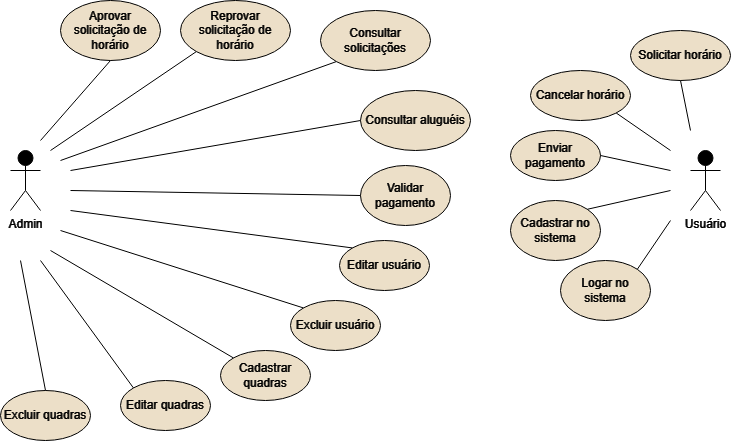

The diagram above was exported from draw.io. Its source (the exported page's mxGraphModel, read from the mxfile embedded in the PNG):
<mxGraphModel dx="1137" dy="505" grid="1" gridSize="10" guides="1" tooltips="1" connect="1" arrows="1" fold="1" page="1" pageScale="1" pageWidth="827" pageHeight="1169" background="#000000" math="0" shadow="0">
  <root>
    <mxCell id="0" />
    <mxCell id="1" parent="0" />
    <mxCell id="V_AtD9nvqvHA9Gs4a3xM-1" value="Admin" style="shape=umlActor;verticalLabelPosition=bottom;verticalAlign=top;html=1;outlineConnect=0;strokeColor=#FFFFFF;fontColor=#FFFFFF;" vertex="1" parent="1">
      <mxGeometry x="40" y="150" width="30" height="60" as="geometry" />
    </mxCell>
    <mxCell id="V_AtD9nvqvHA9Gs4a3xM-2" value="Usuário" style="shape=umlActor;verticalLabelPosition=bottom;verticalAlign=top;html=1;outlineConnect=0;strokeColor=#FFFFFF;fontColor=#FFFFFF;" vertex="1" parent="1">
      <mxGeometry x="720" y="150" width="30" height="60" as="geometry" />
    </mxCell>
    <mxCell id="V_AtD9nvqvHA9Gs4a3xM-3" value="Aprovar solicitação de horário" style="ellipse;whiteSpace=wrap;html=1;fillColor=#2B1E07;fillStyle=solid;strokeColor=#FFFFFF;fontColor=#FFFFFF;" vertex="1" parent="1">
      <mxGeometry x="90" width="100" height="60" as="geometry" />
    </mxCell>
    <mxCell id="V_AtD9nvqvHA9Gs4a3xM-4" value="Solicitar horário" style="ellipse;whiteSpace=wrap;html=1;fillColor=#2B1E07;strokeColor=#FFFFFF;fontColor=#FFFFFF;" vertex="1" parent="1">
      <mxGeometry x="660" y="30" width="100" height="50" as="geometry" />
    </mxCell>
    <mxCell id="V_AtD9nvqvHA9Gs4a3xM-5" value="Reprovar solicitação de horário" style="ellipse;whiteSpace=wrap;html=1;fillColor=#2B1E07;strokeColor=#FFFFFF;fontColor=#FFFFFF;" vertex="1" parent="1">
      <mxGeometry x="210" width="110" height="60" as="geometry" />
    </mxCell>
    <mxCell id="V_AtD9nvqvHA9Gs4a3xM-6" value="Cancelar horário" style="ellipse;whiteSpace=wrap;html=1;fillColor=#2B1E07;strokeColor=#FFFFFF;fontColor=#FFFFFF;" vertex="1" parent="1">
      <mxGeometry x="560" y="70" width="100" height="50" as="geometry" />
    </mxCell>
    <mxCell id="V_AtD9nvqvHA9Gs4a3xM-7" value="Enviar pagamento" style="ellipse;whiteSpace=wrap;html=1;fillColor=#2B1E07;strokeColor=#FFFFFF;fontColor=#FFFFFF;" vertex="1" parent="1">
      <mxGeometry x="540" y="130" width="90" height="50" as="geometry" />
    </mxCell>
    <mxCell id="V_AtD9nvqvHA9Gs4a3xM-8" value="Consultar aluguéis" style="ellipse;whiteSpace=wrap;html=1;fillColor=#2B1E07;strokeColor=#FFFFFF;fontColor=#FFFFFF;" vertex="1" parent="1">
      <mxGeometry x="390" y="90" width="110" height="60" as="geometry" />
    </mxCell>
    <mxCell id="V_AtD9nvqvHA9Gs4a3xM-9" value="Consultar solicitações" style="ellipse;whiteSpace=wrap;html=1;fillColor=#2B1E07;strokeColor=#FFFFFF;fontColor=#FFFFFF;" vertex="1" parent="1">
      <mxGeometry x="350" y="10" width="110" height="60" as="geometry" />
    </mxCell>
    <mxCell id="V_AtD9nvqvHA9Gs4a3xM-10" value="Validar pagamento" style="ellipse;whiteSpace=wrap;html=1;fillColor=#2B1E07;strokeColor=#FFFFFF;fontColor=#FFFFFF;" vertex="1" parent="1">
      <mxGeometry x="390" y="165" width="90" height="60" as="geometry" />
    </mxCell>
    <mxCell id="V_AtD9nvqvHA9Gs4a3xM-13" value="" style="endArrow=none;endFill=0;endSize=24;html=1;rounded=0;entryX=0.5;entryY=1;entryDx=0;entryDy=0;strokeColor=#FFFFFF;" edge="1" parent="1" target="V_AtD9nvqvHA9Gs4a3xM-3">
      <mxGeometry width="160" relative="1" as="geometry">
        <mxPoint x="70" y="140" as="sourcePoint" />
        <mxPoint x="190" y="114.5" as="targetPoint" />
      </mxGeometry>
    </mxCell>
    <mxCell id="V_AtD9nvqvHA9Gs4a3xM-14" value="" style="endArrow=none;endFill=0;endSize=24;html=1;rounded=0;entryX=0;entryY=1;entryDx=0;entryDy=0;strokeColor=#FFFFFF;" edge="1" parent="1" target="V_AtD9nvqvHA9Gs4a3xM-5">
      <mxGeometry width="160" relative="1" as="geometry">
        <mxPoint x="80" y="150" as="sourcePoint" />
        <mxPoint x="160" y="90" as="targetPoint" />
      </mxGeometry>
    </mxCell>
    <mxCell id="V_AtD9nvqvHA9Gs4a3xM-15" value="" style="endArrow=none;endFill=0;endSize=24;html=1;rounded=0;entryX=0;entryY=1;entryDx=0;entryDy=0;strokeColor=#FFFFFF;" edge="1" parent="1" target="V_AtD9nvqvHA9Gs4a3xM-9">
      <mxGeometry width="160" relative="1" as="geometry">
        <mxPoint x="90" y="160" as="sourcePoint" />
        <mxPoint x="226" y="121" as="targetPoint" />
      </mxGeometry>
    </mxCell>
    <mxCell id="V_AtD9nvqvHA9Gs4a3xM-16" value="Editar usuário" style="ellipse;whiteSpace=wrap;html=1;fillColor=#2B1E07;strokeColor=#FFFFFF;fontColor=#FFFFFF;" vertex="1" parent="1">
      <mxGeometry x="369" y="240" width="90" height="50" as="geometry" />
    </mxCell>
    <mxCell id="V_AtD9nvqvHA9Gs4a3xM-17" value="" style="endArrow=none;endFill=0;endSize=24;html=1;rounded=0;entryX=0;entryY=0.5;entryDx=0;entryDy=0;strokeColor=#FFFFFF;" edge="1" parent="1" target="V_AtD9nvqvHA9Gs4a3xM-8">
      <mxGeometry width="160" relative="1" as="geometry">
        <mxPoint x="100" y="170" as="sourcePoint" />
        <mxPoint x="376" y="71" as="targetPoint" />
      </mxGeometry>
    </mxCell>
    <mxCell id="V_AtD9nvqvHA9Gs4a3xM-18" value="" style="endArrow=none;endFill=0;endSize=24;html=1;rounded=0;entryX=0;entryY=0.5;entryDx=0;entryDy=0;strokeColor=#FFFFFF;" edge="1" parent="1" target="V_AtD9nvqvHA9Gs4a3xM-10">
      <mxGeometry width="160" relative="1" as="geometry">
        <mxPoint x="100" y="190" as="sourcePoint" />
        <mxPoint x="370" y="140" as="targetPoint" />
      </mxGeometry>
    </mxCell>
    <mxCell id="V_AtD9nvqvHA9Gs4a3xM-20" value="" style="endArrow=none;endFill=0;endSize=24;html=1;rounded=0;entryX=0;entryY=0;entryDx=0;entryDy=0;strokeColor=#FFFFFF;" edge="1" parent="1" target="V_AtD9nvqvHA9Gs4a3xM-16">
      <mxGeometry width="160" relative="1" as="geometry">
        <mxPoint x="100" y="210" as="sourcePoint" />
        <mxPoint x="370" y="269" as="targetPoint" />
      </mxGeometry>
    </mxCell>
    <mxCell id="V_AtD9nvqvHA9Gs4a3xM-21" value="Excluir usuário" style="ellipse;whiteSpace=wrap;html=1;fillColor=#2B1E07;strokeColor=#FFFFFF;fontColor=#FFFFFF;" vertex="1" parent="1">
      <mxGeometry x="320" y="300" width="90" height="50" as="geometry" />
    </mxCell>
    <mxCell id="V_AtD9nvqvHA9Gs4a3xM-22" value="" style="endArrow=none;endFill=0;endSize=24;html=1;rounded=0;entryX=0;entryY=0;entryDx=0;entryDy=0;strokeColor=#FFFFFF;" edge="1" parent="1" target="V_AtD9nvqvHA9Gs4a3xM-21">
      <mxGeometry width="160" relative="1" as="geometry">
        <mxPoint x="90" y="230" as="sourcePoint" />
        <mxPoint x="306" y="327" as="targetPoint" />
      </mxGeometry>
    </mxCell>
    <mxCell id="V_AtD9nvqvHA9Gs4a3xM-23" value="" style="endArrow=none;endFill=0;endSize=24;html=1;rounded=0;entryX=0.5;entryY=1;entryDx=0;entryDy=0;strokeColor=#FFFFFF;" edge="1" parent="1" target="V_AtD9nvqvHA9Gs4a3xM-4">
      <mxGeometry width="160" relative="1" as="geometry">
        <mxPoint x="720" y="130" as="sourcePoint" />
        <mxPoint x="400" y="130" as="targetPoint" />
      </mxGeometry>
    </mxCell>
    <mxCell id="V_AtD9nvqvHA9Gs4a3xM-24" value="" style="endArrow=none;endFill=0;endSize=24;html=1;rounded=0;entryX=1;entryY=1;entryDx=0;entryDy=0;strokeColor=#FFFFFF;" edge="1" parent="1" target="V_AtD9nvqvHA9Gs4a3xM-6">
      <mxGeometry width="160" relative="1" as="geometry">
        <mxPoint x="700" y="150" as="sourcePoint" />
        <mxPoint x="655" y="143" as="targetPoint" />
      </mxGeometry>
    </mxCell>
    <mxCell id="V_AtD9nvqvHA9Gs4a3xM-25" value="" style="endArrow=none;endFill=0;endSize=24;html=1;rounded=0;entryX=1;entryY=0.5;entryDx=0;entryDy=0;strokeColor=#FFFFFF;" edge="1" parent="1" target="V_AtD9nvqvHA9Gs4a3xM-7">
      <mxGeometry width="160" relative="1" as="geometry">
        <mxPoint x="700" y="170" as="sourcePoint" />
        <mxPoint x="620" y="205" as="targetPoint" />
      </mxGeometry>
    </mxCell>
    <mxCell id="V_AtD9nvqvHA9Gs4a3xM-26" value="Cadastrar quadras" style="ellipse;whiteSpace=wrap;html=1;fillColor=#2B1E07;strokeColor=#FFFFFF;fontColor=#FFFFFF;" vertex="1" parent="1">
      <mxGeometry x="250" y="350" width="90" height="50" as="geometry" />
    </mxCell>
    <mxCell id="V_AtD9nvqvHA9Gs4a3xM-27" value="Editar quadras" style="ellipse;whiteSpace=wrap;html=1;fillColor=#2B1E07;strokeColor=#FFFFFF;fontColor=#FFFFFF;" vertex="1" parent="1">
      <mxGeometry x="150" y="380" width="90" height="50" as="geometry" />
    </mxCell>
    <mxCell id="V_AtD9nvqvHA9Gs4a3xM-28" value="Excluir quadras" style="ellipse;whiteSpace=wrap;html=1;fillColor=#2B1E07;strokeColor=#FFFFFF;fontColor=#FFFFFF;" vertex="1" parent="1">
      <mxGeometry x="30" y="390" width="90" height="50" as="geometry" />
    </mxCell>
    <mxCell id="V_AtD9nvqvHA9Gs4a3xM-29" value="" style="endArrow=none;endFill=0;endSize=24;html=1;rounded=0;entryX=0.5;entryY=0;entryDx=0;entryDy=0;strokeColor=#FFFFFF;" edge="1" parent="1" target="V_AtD9nvqvHA9Gs4a3xM-28">
      <mxGeometry width="160" relative="1" as="geometry">
        <mxPoint x="50" y="260" as="sourcePoint" />
        <mxPoint x="140" y="70" as="targetPoint" />
      </mxGeometry>
    </mxCell>
    <mxCell id="V_AtD9nvqvHA9Gs4a3xM-30" value="" style="endArrow=none;endFill=0;endSize=24;html=1;rounded=0;entryX=0;entryY=0;entryDx=0;entryDy=0;strokeColor=#FFFFFF;" edge="1" parent="1" target="V_AtD9nvqvHA9Gs4a3xM-26">
      <mxGeometry width="160" relative="1" as="geometry">
        <mxPoint x="80" y="250" as="sourcePoint" />
        <mxPoint x="223" y="367" as="targetPoint" />
      </mxGeometry>
    </mxCell>
    <mxCell id="V_AtD9nvqvHA9Gs4a3xM-31" value="" style="endArrow=none;endFill=0;endSize=24;html=1;rounded=0;entryX=0;entryY=0;entryDx=0;entryDy=0;strokeColor=#FFFFFF;" edge="1" parent="1" target="V_AtD9nvqvHA9Gs4a3xM-27">
      <mxGeometry width="160" relative="1" as="geometry">
        <mxPoint x="70" y="260" as="sourcePoint" />
        <mxPoint x="175" y="380" as="targetPoint" />
      </mxGeometry>
    </mxCell>
    <mxCell id="V_AtD9nvqvHA9Gs4a3xM-32" value="Cadastrar no sistema" style="ellipse;whiteSpace=wrap;html=1;fillColor=#2B1E07;strokeColor=#FFFFFF;fontColor=#FFFFFF;" vertex="1" parent="1">
      <mxGeometry x="540" y="200" width="90" height="60" as="geometry" />
    </mxCell>
    <mxCell id="V_AtD9nvqvHA9Gs4a3xM-34" value="" style="endArrow=none;endFill=0;endSize=24;html=1;rounded=0;entryX=1;entryY=0;entryDx=0;entryDy=0;strokeColor=#FFFFFF;" edge="1" parent="1" target="V_AtD9nvqvHA9Gs4a3xM-32">
      <mxGeometry width="160" relative="1" as="geometry">
        <mxPoint x="700" y="190" as="sourcePoint" />
        <mxPoint x="640" y="165" as="targetPoint" />
      </mxGeometry>
    </mxCell>
    <mxCell id="V_AtD9nvqvHA9Gs4a3xM-35" value="Logar no sistema" style="ellipse;whiteSpace=wrap;html=1;fillColor=#2B1E07;strokeColor=#FFFFFF;fontColor=#FFFFFF;" vertex="1" parent="1">
      <mxGeometry x="590" y="260" width="90" height="60" as="geometry" />
    </mxCell>
    <mxCell id="V_AtD9nvqvHA9Gs4a3xM-36" value="" style="endArrow=none;endFill=0;endSize=24;html=1;rounded=0;entryX=1;entryY=0;entryDx=0;entryDy=0;strokeColor=#FFFFFF;" edge="1" parent="1" target="V_AtD9nvqvHA9Gs4a3xM-35">
      <mxGeometry width="160" relative="1" as="geometry">
        <mxPoint x="700" y="220" as="sourcePoint" />
        <mxPoint x="630" y="259" as="targetPoint" />
      </mxGeometry>
    </mxCell>
  </root>
</mxGraphModel>